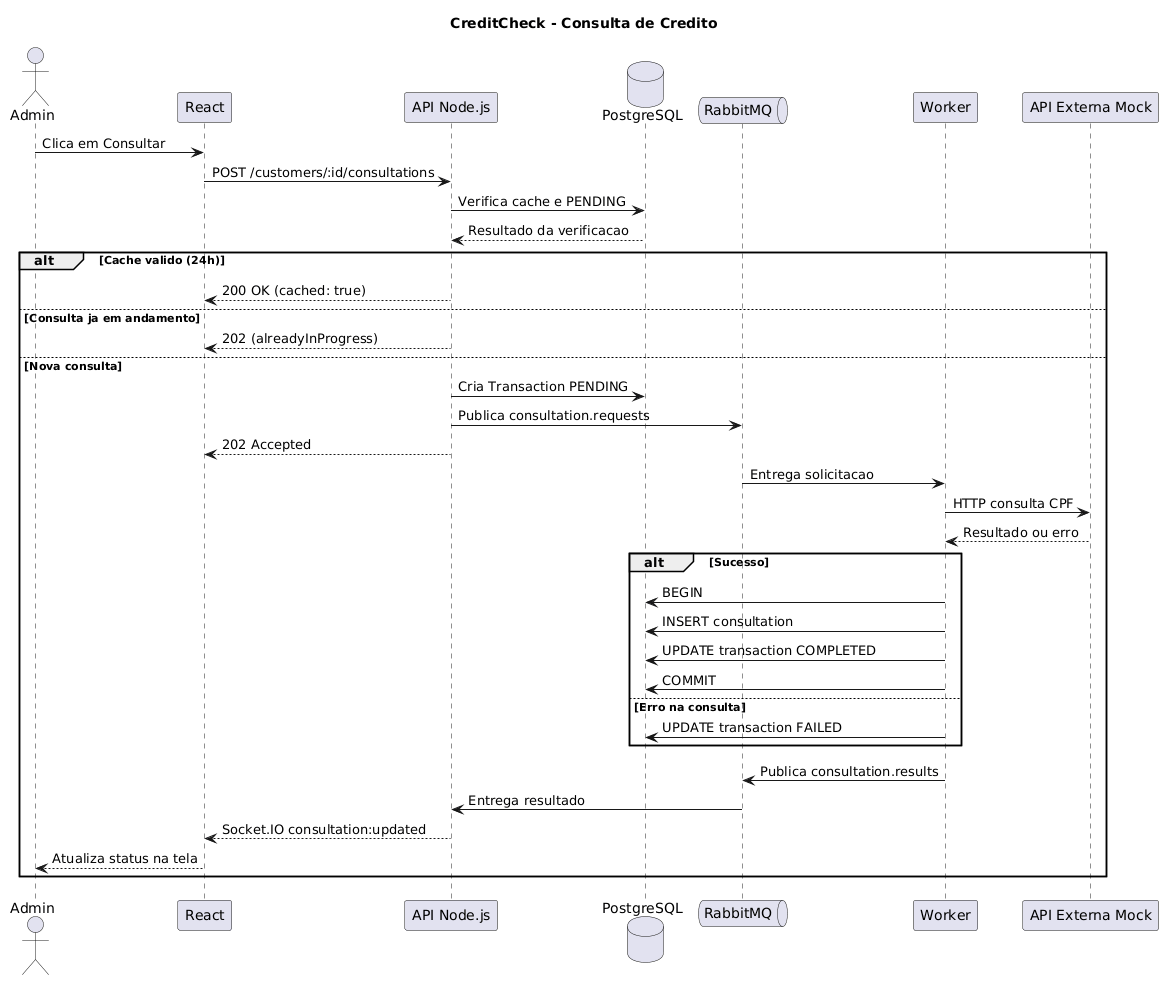

The diagram above was rendered by PlantUML. Its source (embedded in the PNG):
@startuml
title CreditCheck - Consulta de Credito

actor Admin
participant React
participant "API Node.js" as API
database PostgreSQL as DB
queue RabbitMQ as MQ
participant Worker
participant "API Externa Mock" as Mock

Admin -> React : Clica em Consultar
React -> API : POST /customers/:id/consultations
API -> DB : Verifica cache e PENDING
DB --> API : Resultado da verificacao

alt Cache valido (24h)
  API --> React : 200 OK (cached: true)
else Consulta ja em andamento
  API --> React : 202 (alreadyInProgress)
else Nova consulta
  API -> DB : Cria Transaction PENDING
  API -> MQ : Publica consultation.requests
  API --> React : 202 Accepted

  MQ -> Worker : Entrega solicitacao
  Worker -> Mock : HTTP consulta CPF
  Mock --> Worker : Resultado ou erro

  alt Sucesso
    Worker -> DB : BEGIN
    Worker -> DB : INSERT consultation
    Worker -> DB : UPDATE transaction COMPLETED
    Worker -> DB : COMMIT
  else Erro na consulta
    Worker -> DB : UPDATE transaction FAILED
  end

  Worker -> MQ : Publica consultation.results
  MQ -> API : Entrega resultado
  API --> React : Socket.IO consultation:updated
  React --> Admin : Atualiza status na tela
end
@enduml